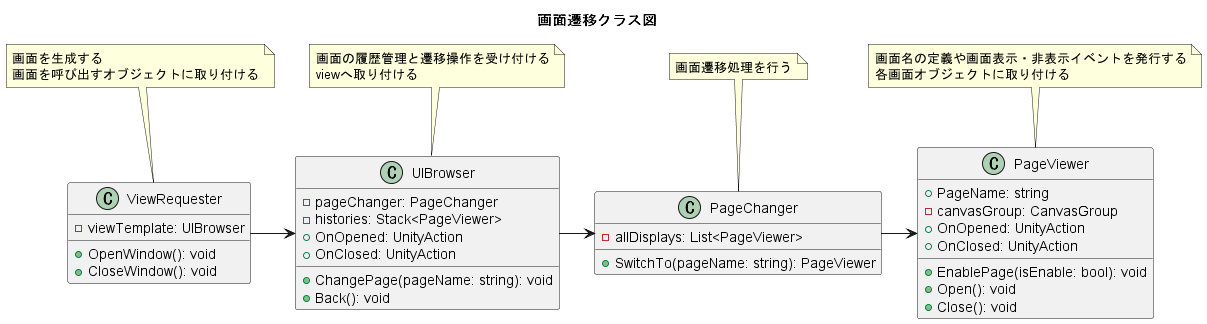

The diagram above was rendered by PlantUML. Its source (embedded in the PNG):
@startuml page_control_class
title 画面遷移クラス図

class ViewRequester {
  - viewTemplate: UIBrowser
  + OpenWindow(): void
  + CloseWindow(): void
}

class UIBrowser {
  - pageChanger: PageChanger
  - histories: Stack<PageViewer>
  + OnOpened: UnityAction
  + OnClosed: UnityAction
  + ChangePage(pageName: string): void
  + Back(): void
}

class PageChanger {
  - allDisplays: List<PageViewer>
  + SwitchTo(pageName: string): PageViewer
}

class PageViewer {
  + PageName: string
  - canvasGroup: CanvasGroup
  + OnOpened: UnityAction
  + OnClosed: UnityAction
  + EnablePage(isEnable: bool): void
  + Open(): void
  + Close(): void
}

ViewRequester -> UIBrowser
UIBrowser -> PageChanger
PageChanger -> PageViewer

note top of ViewRequester : 画面を生成する\n画面を呼び出すオブジェクトに取り付ける
note top of UIBrowser : 画面の履歴管理と遷移操作を受け付ける\nviewへ取り付ける
note top of PageChanger : 画面遷移処理を行う
note top of PageViewer : 画面名の定義や画面表示・非表示イベントを発行する\n各画面オブジェクトに取り付ける

@enduml